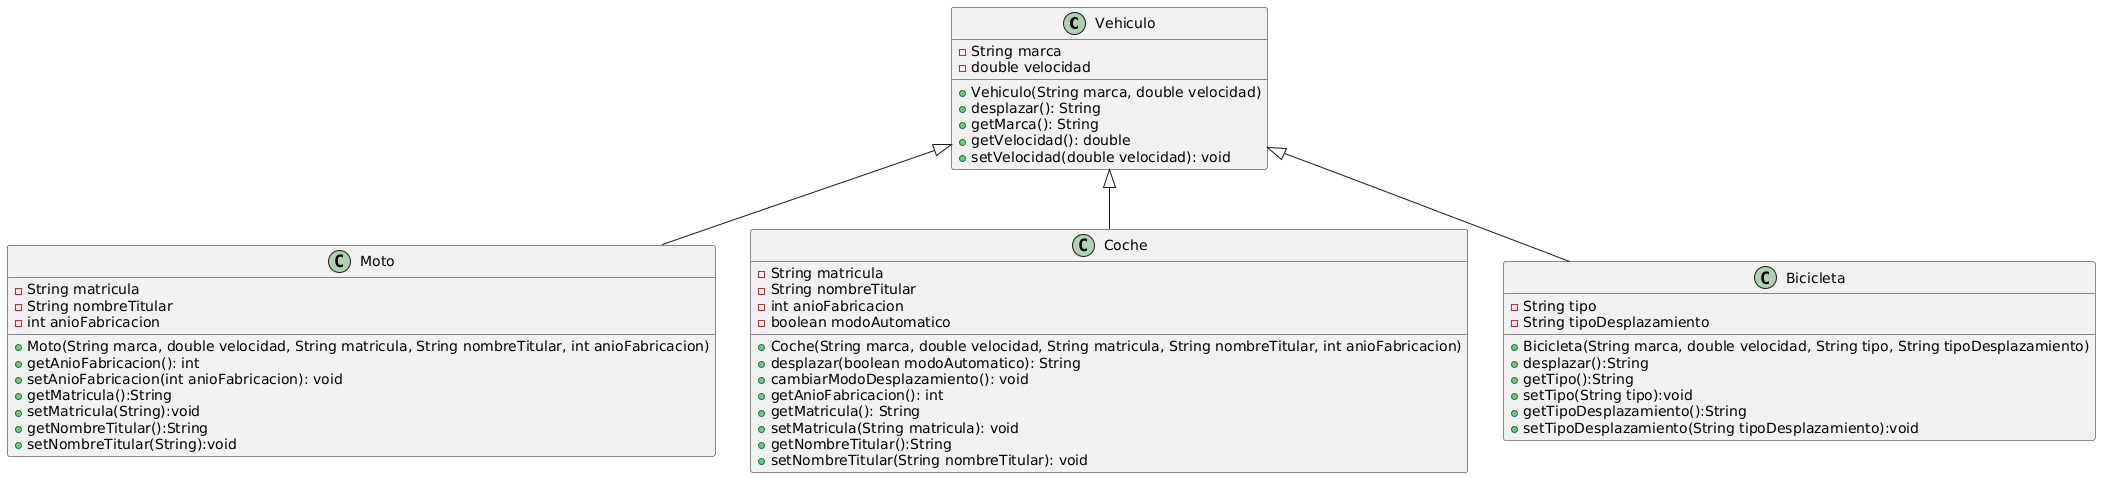

The diagram above was rendered by PlantUML. Its source (embedded in the PNG):
@startuml
class Vehiculo{
-String marca
-double velocidad

+Vehiculo(String marca, double velocidad)
+desplazar(): String
+getMarca(): String
+getVelocidad(): double
+setVelocidad(double velocidad): void
}

class Moto{
-String matricula
-String nombreTitular
-int anioFabricacion

+Moto(String marca, double velocidad, String matricula, String nombreTitular, int anioFabricacion)
+getAnioFabricacion(): int
+setAnioFabricacion(int anioFabricacion): void
+getMatricula():String
+setMatricula(String):void
+getNombreTitular():String
+setNombreTitular(String):void
}

class Coche{
-String matricula
-String nombreTitular
-int anioFabricacion
-boolean modoAutomatico

+Coche(String marca, double velocidad, String matricula, String nombreTitular, int anioFabricacion)
+desplazar(boolean modoAutomatico): String
+cambiarModoDesplazamiento(): void
+getAnioFabricacion(): int
+getMatricula(): String
+setMatricula(String matricula): void
+getNombreTitular():String
+setNombreTitular(String nombreTitular): void
}

class Bicicleta{
-String tipo
-String tipoDesplazamiento

+Bicicleta(String marca, double velocidad, String tipo, String tipoDesplazamiento)
+desplazar():String
+getTipo():String
+setTipo(String tipo):void
+getTipoDesplazamiento():String
+setTipoDesplazamiento(String tipoDesplazamiento):void
}


Vehiculo <|-- Moto
Vehiculo <|-- Coche
Vehiculo <|-- Bicicleta
@enduml